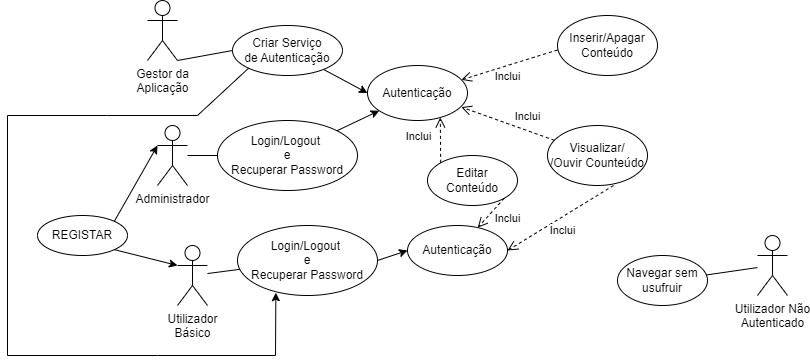

The diagram above was exported from draw.io. Its source (the exported page's mxGraphModel, read from the mxfile embedded in the PNG):
<mxGraphModel dx="1120" dy="618" grid="1" gridSize="10" guides="1" tooltips="1" connect="1" arrows="1" fold="1" page="1" pageScale="1" pageWidth="827" pageHeight="1169" math="0" shadow="0">
  <root>
    <mxCell id="0" />
    <mxCell id="1" parent="0" />
    <mxCell id="o64AHprRTWeEzoTu9Lsc-28" value="" style="rounded=0;orthogonalLoop=1;jettySize=auto;html=1;endArrow=none;endFill=0;" edge="1" parent="1" source="o64AHprRTWeEzoTu9Lsc-1" target="o64AHprRTWeEzoTu9Lsc-24">
      <mxGeometry relative="1" as="geometry" />
    </mxCell>
    <mxCell id="o64AHprRTWeEzoTu9Lsc-1" value="Administrador" style="shape=umlActor;verticalLabelPosition=bottom;verticalAlign=top;html=1;" vertex="1" parent="1">
      <mxGeometry x="170" y="170" width="30" height="60" as="geometry" />
    </mxCell>
    <mxCell id="o64AHprRTWeEzoTu9Lsc-27" value="" style="rounded=0;orthogonalLoop=1;jettySize=auto;html=1;endArrow=none;endFill=0;" edge="1" parent="1" source="o64AHprRTWeEzoTu9Lsc-2" target="o64AHprRTWeEzoTu9Lsc-14">
      <mxGeometry relative="1" as="geometry" />
    </mxCell>
    <mxCell id="o64AHprRTWeEzoTu9Lsc-2" value="Utilizador&lt;div&gt;Básico&lt;/div&gt;" style="shape=umlActor;verticalLabelPosition=bottom;verticalAlign=top;html=1;" vertex="1" parent="1">
      <mxGeometry x="190" y="290" width="30" height="60" as="geometry" />
    </mxCell>
    <mxCell id="o64AHprRTWeEzoTu9Lsc-26" style="rounded=0;orthogonalLoop=1;jettySize=auto;html=1;exitX=1;exitY=1;exitDx=0;exitDy=0;exitPerimeter=0;entryX=0;entryY=0.5;entryDx=0;entryDy=0;endArrow=none;endFill=0;" edge="1" parent="1" source="o64AHprRTWeEzoTu9Lsc-3" target="o64AHprRTWeEzoTu9Lsc-6">
      <mxGeometry relative="1" as="geometry" />
    </mxCell>
    <mxCell id="o64AHprRTWeEzoTu9Lsc-3" value="Gestor da&lt;div&gt;Aplicação&lt;/div&gt;" style="shape=umlActor;verticalLabelPosition=bottom;verticalAlign=top;html=1;" vertex="1" parent="1">
      <mxGeometry x="160" y="45" width="30" height="60" as="geometry" />
    </mxCell>
    <mxCell id="o64AHprRTWeEzoTu9Lsc-4" value="Utilizador Não&lt;div&gt;Autenticado&lt;/div&gt;" style="shape=umlActor;verticalLabelPosition=bottom;verticalAlign=top;html=1;" vertex="1" parent="1">
      <mxGeometry x="770" y="280" width="30" height="60" as="geometry" />
    </mxCell>
    <mxCell id="o64AHprRTWeEzoTu9Lsc-5" value="REGISTAR" style="ellipse;whiteSpace=wrap;html=1;" vertex="1" parent="1">
      <mxGeometry x="50" y="260" width="90" height="40" as="geometry" />
    </mxCell>
    <mxCell id="o64AHprRTWeEzoTu9Lsc-29" value="" style="rounded=0;orthogonalLoop=1;jettySize=auto;html=1;entryX=0;entryY=0.5;entryDx=0;entryDy=0;" edge="1" parent="1" source="o64AHprRTWeEzoTu9Lsc-6" target="o64AHprRTWeEzoTu9Lsc-9">
      <mxGeometry relative="1" as="geometry" />
    </mxCell>
    <mxCell id="o64AHprRTWeEzoTu9Lsc-6" value="Criar Serviço&lt;div&gt;de Autenticação&lt;/div&gt;" style="ellipse;whiteSpace=wrap;html=1;" vertex="1" parent="1">
      <mxGeometry x="245" y="70" width="110" height="50" as="geometry" />
    </mxCell>
    <mxCell id="o64AHprRTWeEzoTu9Lsc-7" value="Editar&lt;div&gt;Conteúdo&lt;/div&gt;" style="ellipse;whiteSpace=wrap;html=1;rotation=0;direction=south;" vertex="1" parent="1">
      <mxGeometry x="440" y="200" width="90" height="50" as="geometry" />
    </mxCell>
    <mxCell id="o64AHprRTWeEzoTu9Lsc-8" value="Inserir/Apagar&lt;div&gt;Conteúdo&lt;/div&gt;" style="ellipse;whiteSpace=wrap;html=1;" vertex="1" parent="1">
      <mxGeometry x="570" y="60" width="100" height="60" as="geometry" />
    </mxCell>
    <mxCell id="o64AHprRTWeEzoTu9Lsc-9" value="Autenticação" style="ellipse;whiteSpace=wrap;html=1;" vertex="1" parent="1">
      <mxGeometry x="380" y="110" width="100" height="55" as="geometry" />
    </mxCell>
    <mxCell id="o64AHprRTWeEzoTu9Lsc-40" value="" style="rounded=0;orthogonalLoop=1;jettySize=auto;html=1;endArrow=none;endFill=0;" edge="1" parent="1" source="o64AHprRTWeEzoTu9Lsc-10" target="o64AHprRTWeEzoTu9Lsc-4">
      <mxGeometry relative="1" as="geometry" />
    </mxCell>
    <mxCell id="o64AHprRTWeEzoTu9Lsc-10" value="Navegar sem&lt;div&gt;usufruir&lt;/div&gt;" style="ellipse;whiteSpace=wrap;html=1;" vertex="1" parent="1">
      <mxGeometry x="630" y="300" width="90" height="50" as="geometry" />
    </mxCell>
    <mxCell id="o64AHprRTWeEzoTu9Lsc-11" value="Autenticação" style="ellipse;whiteSpace=wrap;html=1;" vertex="1" parent="1">
      <mxGeometry x="420" y="270" width="100" height="50" as="geometry" />
    </mxCell>
    <mxCell id="o64AHprRTWeEzoTu9Lsc-12" value="Visualizar/&lt;div&gt;/Ouvir Counteúdo&lt;/div&gt;" style="ellipse;whiteSpace=wrap;html=1;" vertex="1" parent="1">
      <mxGeometry x="560" y="170" width="100" height="60" as="geometry" />
    </mxCell>
    <mxCell id="o64AHprRTWeEzoTu9Lsc-31" style="rounded=0;orthogonalLoop=1;jettySize=auto;html=1;exitX=1;exitY=0.5;exitDx=0;exitDy=0;entryX=0;entryY=0.5;entryDx=0;entryDy=0;" edge="1" parent="1" source="o64AHprRTWeEzoTu9Lsc-14" target="o64AHprRTWeEzoTu9Lsc-11">
      <mxGeometry relative="1" as="geometry" />
    </mxCell>
    <mxCell id="o64AHprRTWeEzoTu9Lsc-14" value="Login/Logout&amp;nbsp;&lt;div&gt;e&lt;/div&gt;&lt;div&gt;Recuperar Password&lt;/div&gt;" style="ellipse;whiteSpace=wrap;html=1;" vertex="1" parent="1">
      <mxGeometry x="250" y="270" width="140" height="70" as="geometry" />
    </mxCell>
    <mxCell id="o64AHprRTWeEzoTu9Lsc-30" style="rounded=0;orthogonalLoop=1;jettySize=auto;html=1;exitX=1;exitY=0;exitDx=0;exitDy=0;" edge="1" parent="1" source="o64AHprRTWeEzoTu9Lsc-24" target="o64AHprRTWeEzoTu9Lsc-9">
      <mxGeometry relative="1" as="geometry" />
    </mxCell>
    <mxCell id="o64AHprRTWeEzoTu9Lsc-24" value="Login/Logout&amp;nbsp;&lt;div&gt;e&lt;/div&gt;&lt;div&gt;Recuperar Password&lt;/div&gt;" style="ellipse;whiteSpace=wrap;html=1;" vertex="1" parent="1">
      <mxGeometry x="230" y="165" width="140" height="70" as="geometry" />
    </mxCell>
    <mxCell id="o64AHprRTWeEzoTu9Lsc-25" style="rounded=0;orthogonalLoop=1;jettySize=auto;html=1;entryX=0.274;entryY=0.96;entryDx=0;entryDy=0;entryPerimeter=0;exitX=0;exitY=1;exitDx=0;exitDy=0;" edge="1" parent="1" source="o64AHprRTWeEzoTu9Lsc-6" target="o64AHprRTWeEzoTu9Lsc-14">
      <mxGeometry relative="1" as="geometry">
        <mxPoint x="150" y="160" as="sourcePoint" />
        <Array as="points">
          <mxPoint x="210" y="160" />
          <mxPoint x="120" y="160" />
          <mxPoint x="20" y="160" />
          <mxPoint x="20" y="400" />
          <mxPoint x="170" y="400" />
          <mxPoint x="288" y="400" />
        </Array>
      </mxGeometry>
    </mxCell>
    <mxCell id="o64AHprRTWeEzoTu9Lsc-33" value="Inclui" style="html=1;verticalAlign=bottom;endArrow=open;dashed=1;endSize=8;curved=0;rounded=0;" edge="1" parent="1" target="o64AHprRTWeEzoTu9Lsc-9">
      <mxGeometry x="0.1584" y="19" relative="1" as="geometry">
        <mxPoint x="570" y="94.5" as="sourcePoint" />
        <mxPoint x="490" y="94.5" as="targetPoint" />
        <Array as="points">
          <mxPoint x="520" y="110" />
        </Array>
        <mxPoint as="offset" />
      </mxGeometry>
    </mxCell>
    <mxCell id="o64AHprRTWeEzoTu9Lsc-34" value="Inclui" style="html=1;verticalAlign=bottom;endArrow=open;dashed=1;endSize=8;curved=0;rounded=0;entryX=0.728;entryY=0.945;entryDx=0;entryDy=0;entryPerimeter=0;exitX=0;exitY=1;exitDx=0;exitDy=0;" edge="1" parent="1" source="o64AHprRTWeEzoTu9Lsc-7" target="o64AHprRTWeEzoTu9Lsc-9">
      <mxGeometry x="-0.2246" y="22" relative="1" as="geometry">
        <mxPoint x="527" y="165" as="sourcePoint" />
        <mxPoint x="440" y="200.5" as="targetPoint" />
        <mxPoint as="offset" />
      </mxGeometry>
    </mxCell>
    <mxCell id="o64AHprRTWeEzoTu9Lsc-36" value="Inclui" style="html=1;verticalAlign=bottom;endArrow=open;dashed=1;endSize=8;curved=0;rounded=0;exitX=1;exitY=0;exitDx=0;exitDy=0;" edge="1" parent="1" source="o64AHprRTWeEzoTu9Lsc-7" target="o64AHprRTWeEzoTu9Lsc-11">
      <mxGeometry x="0.0091" y="22" relative="1" as="geometry">
        <mxPoint x="537" y="234.5" as="sourcePoint" />
        <mxPoint x="510" y="270" as="targetPoint" />
        <mxPoint as="offset" />
      </mxGeometry>
    </mxCell>
    <mxCell id="o64AHprRTWeEzoTu9Lsc-38" value="Inclui" style="html=1;verticalAlign=bottom;endArrow=open;dashed=1;endSize=8;curved=0;rounded=0;entryX=0.938;entryY=0.756;entryDx=0;entryDy=0;entryPerimeter=0;" edge="1" parent="1" source="o64AHprRTWeEzoTu9Lsc-12" target="o64AHprRTWeEzoTu9Lsc-9">
      <mxGeometry x="-0.3868" y="-5" relative="1" as="geometry">
        <mxPoint x="576" y="130" as="sourcePoint" />
        <mxPoint x="480" y="159.5" as="targetPoint" />
        <Array as="points" />
        <mxPoint as="offset" />
      </mxGeometry>
    </mxCell>
    <mxCell id="o64AHprRTWeEzoTu9Lsc-39" value="Inclui" style="html=1;verticalAlign=bottom;endArrow=open;dashed=1;endSize=8;curved=0;rounded=0;entryX=1;entryY=0.5;entryDx=0;entryDy=0;" edge="1" parent="1" target="o64AHprRTWeEzoTu9Lsc-11">
      <mxGeometry x="0.1584" y="19" relative="1" as="geometry">
        <mxPoint x="626" y="230" as="sourcePoint" />
        <mxPoint x="530" y="259.5" as="targetPoint" />
        <Array as="points" />
        <mxPoint as="offset" />
      </mxGeometry>
    </mxCell>
    <mxCell id="o64AHprRTWeEzoTu9Lsc-41" style="rounded=0;orthogonalLoop=1;jettySize=auto;html=1;exitX=1;exitY=0;exitDx=0;exitDy=0;entryX=0;entryY=0.3333333333333333;entryDx=0;entryDy=0;entryPerimeter=0;" edge="1" parent="1" source="o64AHprRTWeEzoTu9Lsc-5" target="o64AHprRTWeEzoTu9Lsc-1">
      <mxGeometry relative="1" as="geometry" />
    </mxCell>
    <mxCell id="o64AHprRTWeEzoTu9Lsc-42" style="rounded=0;orthogonalLoop=1;jettySize=auto;html=1;exitX=1;exitY=1;exitDx=0;exitDy=0;entryX=0;entryY=0.3333333333333333;entryDx=0;entryDy=0;entryPerimeter=0;" edge="1" parent="1" source="o64AHprRTWeEzoTu9Lsc-5" target="o64AHprRTWeEzoTu9Lsc-2">
      <mxGeometry relative="1" as="geometry" />
    </mxCell>
  </root>
</mxGraphModel>